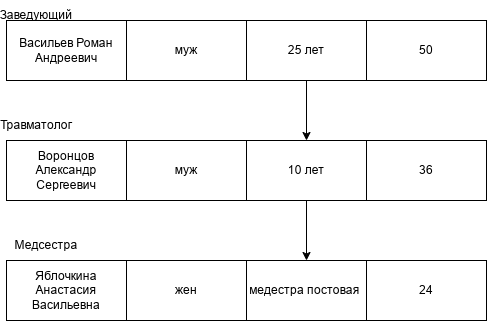

The diagram above was exported from draw.io. Its source (the exported page's mxGraphModel, read from the mxfile embedded in the PNG):
<mxGraphModel dx="1404" dy="740" grid="1" gridSize="10" guides="1" tooltips="1" connect="1" arrows="1" fold="1" page="1" pageScale="1" pageWidth="827" pageHeight="1169" math="0" shadow="0">
  <root>
    <mxCell id="0" />
    <mxCell id="1" parent="0" />
    <mxCell id="pelFs-Qfi_aUyhM25Vtk-1" parent="1" style="rounded=0;whiteSpace=wrap;html=1;" value="Васильев Роман Андреевич" vertex="1">
      <mxGeometry height="60" width="120" x="160" y="80" as="geometry" />
    </mxCell>
    <mxCell id="pelFs-Qfi_aUyhM25Vtk-5" parent="1" style="rounded=0;whiteSpace=wrap;html=1;" value="муж" vertex="1">
      <mxGeometry height="60" width="120" x="280" y="80" as="geometry" />
    </mxCell>
    <mxCell id="pelFs-Qfi_aUyhM25Vtk-40" edge="1" parent="1" source="pelFs-Qfi_aUyhM25Vtk-6" style="edgeStyle=orthogonalEdgeStyle;rounded=0;orthogonalLoop=1;jettySize=auto;html=1;entryX=0.5;entryY=0;entryDx=0;entryDy=0;" target="pelFs-Qfi_aUyhM25Vtk-30">
      <mxGeometry relative="1" as="geometry" />
    </mxCell>
    <mxCell id="pelFs-Qfi_aUyhM25Vtk-6" parent="1" style="rounded=0;whiteSpace=wrap;html=1;" value="25 лет" vertex="1">
      <mxGeometry height="60" width="120" x="400" y="80" as="geometry" />
    </mxCell>
    <mxCell id="pelFs-Qfi_aUyhM25Vtk-26" parent="1" style="rounded=0;whiteSpace=wrap;html=1;" value="50" vertex="1">
      <mxGeometry height="60" width="120" x="520" y="80" as="geometry" />
    </mxCell>
    <mxCell id="pelFs-Qfi_aUyhM25Vtk-27" parent="1" style="text;html=1;whiteSpace=wrap;strokeColor=none;fillColor=none;align=center;verticalAlign=middle;rounded=0;" value="Заведующий" vertex="1">
      <mxGeometry height="30" width="60" x="160" y="60" as="geometry" />
    </mxCell>
    <mxCell id="pelFs-Qfi_aUyhM25Vtk-28" parent="1" style="rounded=0;whiteSpace=wrap;html=1;" value="Воронцов Александр Сергеевич" vertex="1">
      <mxGeometry height="60" width="120" x="160" y="200" as="geometry" />
    </mxCell>
    <mxCell id="pelFs-Qfi_aUyhM25Vtk-29" parent="1" style="rounded=0;whiteSpace=wrap;html=1;" value="муж" vertex="1">
      <mxGeometry height="60" width="120" x="280" y="200" as="geometry" />
    </mxCell>
    <mxCell id="pelFs-Qfi_aUyhM25Vtk-41" edge="1" parent="1" source="pelFs-Qfi_aUyhM25Vtk-30" style="edgeStyle=orthogonalEdgeStyle;rounded=0;orthogonalLoop=1;jettySize=auto;html=1;entryX=0.5;entryY=0;entryDx=0;entryDy=0;" target="pelFs-Qfi_aUyhM25Vtk-37">
      <mxGeometry relative="1" as="geometry" />
    </mxCell>
    <mxCell id="pelFs-Qfi_aUyhM25Vtk-30" parent="1" style="rounded=0;whiteSpace=wrap;html=1;" value="10 лет" vertex="1">
      <mxGeometry height="60" width="120" x="400" y="200" as="geometry" />
    </mxCell>
    <mxCell id="pelFs-Qfi_aUyhM25Vtk-31" parent="1" style="rounded=0;whiteSpace=wrap;html=1;" value="36" vertex="1">
      <mxGeometry height="60" width="120" x="520" y="200" as="geometry" />
    </mxCell>
    <mxCell id="pelFs-Qfi_aUyhM25Vtk-32" parent="1" style="text;html=1;whiteSpace=wrap;strokeColor=none;fillColor=none;align=center;verticalAlign=middle;rounded=0;" value="Травматолог" vertex="1">
      <mxGeometry height="30" width="60" x="160" y="170" as="geometry" />
    </mxCell>
    <mxCell id="pelFs-Qfi_aUyhM25Vtk-35" parent="1" style="rounded=0;whiteSpace=wrap;html=1;" value="Яблочкина Анастасия Васильевна" vertex="1">
      <mxGeometry height="60" width="120" x="160" y="320" as="geometry" />
    </mxCell>
    <mxCell id="pelFs-Qfi_aUyhM25Vtk-36" parent="1" style="rounded=0;whiteSpace=wrap;html=1;" value="жен" vertex="1">
      <mxGeometry height="60" width="120" x="280" y="320" as="geometry" />
    </mxCell>
    <mxCell id="pelFs-Qfi_aUyhM25Vtk-37" parent="1" style="rounded=0;whiteSpace=wrap;html=1;" value="медестра постовая&amp;nbsp;" vertex="1">
      <mxGeometry height="60" width="120" x="400" y="320" as="geometry" />
    </mxCell>
    <mxCell id="pelFs-Qfi_aUyhM25Vtk-38" parent="1" style="rounded=0;whiteSpace=wrap;html=1;" value="24" vertex="1">
      <mxGeometry height="60" width="120" x="520" y="320" as="geometry" />
    </mxCell>
    <mxCell id="pelFs-Qfi_aUyhM25Vtk-39" parent="1" style="text;html=1;whiteSpace=wrap;strokeColor=none;fillColor=none;align=center;verticalAlign=middle;rounded=0;" value="Медсестра" vertex="1">
      <mxGeometry height="30" width="60" x="170" y="290" as="geometry" />
    </mxCell>
  </root>
</mxGraphModel>